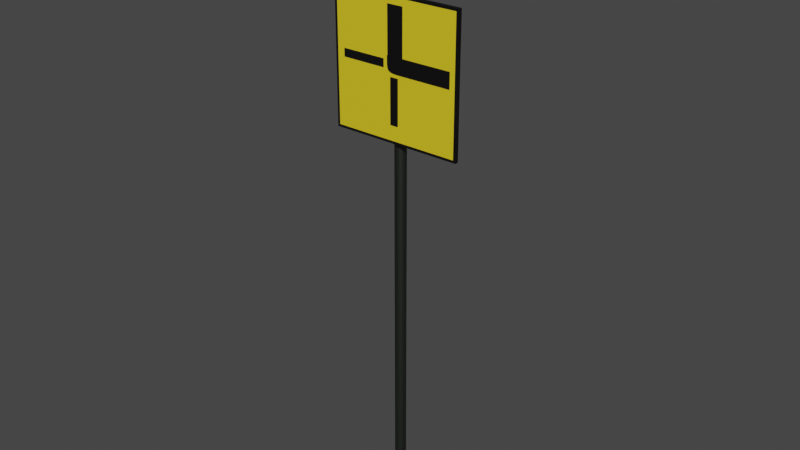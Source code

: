 # Source: amane.blend  (saved by Blender 2.81.16; exported with 4.5.12 LTS)
import bpy
from mathutils import Matrix  # noqa: F401  (used for matrix-valued properties, if any)

bpy.ops.wm.read_factory_settings(use_empty=True)
scene = bpy.context.scene
scene.name = 'Scene'

# ---- collections
col_collection = bpy.data.collections.new('Collection'); scene.collection.children.link(col_collection)

# ---- materials (node trees are filled in below, after node groups)
mat_material_001 = bpy.data.materials.new('Material.001')
mat_material_001.use_transparent_shadow = False
mat_material_001.diffuse_color = (0.003095, 0.003095, 0.003095, 1.0)
mat_material_002 = bpy.data.materials.new('Material.002')
mat_material_002.use_transparent_shadow = False
mat_material_002.diffuse_color = (0.8, 0.4671, 0.005838, 1.0)
mat_material_005 = bpy.data.materials.new('Material.005')
mat_material_005.use_transparent_shadow = False
mat_material_005.diffuse_color = (0.08714, 0.08714, 0.08714, 1.0)
mat_material_005.metallic = 1.0

# ---- material node trees
mat_material_001.use_nodes = True; mat_material_001.node_tree.nodes.clear()
_N = mat_material_001.node_tree.nodes; _L = mat_material_001.node_tree.links
n0 = _N.new('ShaderNodeOutputMaterial'); n0.name = 'Material Output'; n0.location = (300, 300)
n1 = _N.new('ShaderNodeBsdfPrincipled'); n1.name = 'Principled BSDF'; n1.location = (10, 300)
n1.distribution = 'GGX'
n1.subsurface_method = 'BURLEY'
n1.inputs[0].default_value = (0.001547, 0.001547, 0.001547, 1.0)
n1.inputs[3].default_value = 1.45
n1.inputs[27].default_value = (0.0, 0.0, 0.0, 1.0)
n1.inputs[28].default_value = 1.0
_L.new(n1.outputs[0], n0.inputs[0])
n0.is_active_output = True
mat_material_002.use_nodes = True; mat_material_002.node_tree.nodes.clear()
_N = mat_material_002.node_tree.nodes; _L = mat_material_002.node_tree.links
n0 = _N.new('ShaderNodeOutputMaterial'); n0.name = 'Material Output'; n0.location = (300, 300)
n1 = _N.new('ShaderNodeBsdfPrincipled'); n1.name = 'Principled BSDF'; n1.location = (10, 300)
n1.distribution = 'GGX'
n1.subsurface_method = 'BURLEY'
n1.inputs[0].default_value = (0.8, 0.6119, 0.0174, 1.0)
n1.inputs[3].default_value = 1.45
n1.inputs[27].default_value = (0.0, 0.0, 0.0, 1.0)
n1.inputs[28].default_value = 1.0
_L.new(n1.outputs[0], n0.inputs[0])
n0.is_active_output = True
mat_material_005.use_nodes = True; mat_material_005.node_tree.nodes.clear()
_N = mat_material_005.node_tree.nodes; _L = mat_material_005.node_tree.links
n0 = _N.new('ShaderNodeOutputMaterial'); n0.name = 'Material Output'; n0.location = (300, 300)
n1 = _N.new('ShaderNodeBsdfPrincipled'); n1.name = 'Principled BSDF'; n1.location = (10, 300)
n1.distribution = 'GGX'
n1.subsurface_method = 'BURLEY'
n1.inputs[0].default_value = (0.09148, 0.1025, 0.08605, 1.0)
n1.inputs[1].default_value = 1.0
n1.inputs[3].default_value = 1.45
n1.inputs[27].default_value = (0.0, 0.0, 0.0, 1.0)
n1.inputs[28].default_value = 1.0
_L.new(n1.outputs[0], n0.inputs[0])
n0.is_active_output = True

# ---- world
world_world = bpy.data.worlds.new('World'); scene.world = world_world
world_world.use_nodes = True; world_world.node_tree.nodes.clear()
_N = world_world.node_tree.nodes; _L = world_world.node_tree.links
n0 = _N.new('ShaderNodeOutputWorld'); n0.name = 'World Output'; n0.location = (300, 300)
n1 = _N.new('ShaderNodeBackground'); n1.name = 'Background'; n1.location = (10, 300)
n1.inputs[0].default_value = (0.05088, 0.05088, 0.05088, 1.0)
_L.new(n1.outputs[0], n0.inputs[0])
n0.is_active_output = True
world_world.color = (0.05088, 0.05088, 0.05088)
world_world.use_sun_shadow = False
world_world.sun_shadow_jitter_overblur = 0.0

# ---- meshes
me_circle = bpy.data.meshes.new('Circle')
me_circle.from_pydata([(1.012, -0.01177, -0.01501), (0.01177, -1.012, -0.01501), (-0.9882, -0.01177, -0.01501), (0.01177, 0.9882, -0.01501), (0.9729, -0.01177, -0.01323), (0.01177, -0.9729, -0.01323), (-0.9493, -0.01177, -0.01323), (0.01177, 0.9493, -0.01323), (-0.3262, -0.4087, -0.003598), (-0.3852, -0.3497, -0.003598), (-0.001176, -0.08373, -0.003598), (-0.06018, -0.02472, -0.003598), (-0.4046, 0.4233, -0.01159), (-0.3444, 0.4834, -0.01159), (-0.06753, 0.08623, -0.01159), (-0.007414, 0.1463, -0.01159), (0.4388, -0.4698, -0.006078), (0.5125, 0.3555, -0.007684), (0.5516, -0.357, -0.006078), (0.2279, -0.03328, -0.006078), (0.05185, 0.1428, -0.006078), (0.1055, -0.1365, -0.006078), (0.04576, 0.1367, -0.006078), (0.03968, 0.1306, -0.006078), (0.03359, 0.1245, -0.006078), (0.0275, 0.1184, -0.006078), (0.02142, 0.1123, -0.006078), (0.01535, 0.1062, -0.006078), (0.009306, 0.1001, -0.006078), (0.003301, 0.09393, -0.006078), (-0.002627, 0.08769, -0.006078), (-0.008429, 0.08132, -0.006078), (-0.01403, 0.07476, -0.006078), (-0.01931, 0.06792, -0.006078), (-0.0241, 0.06065, -0.006078), (-0.02815, 0.0528, -0.006078), (-0.03108, 0.04418, -0.006078), (-0.03236, 0.03465, -0.006078), (-0.03149, 0.02429, -0.006078), (-0.02829, 0.01347, -0.006078), (-0.02311, 0.002701, -0.006078), (-0.01653, -0.007746, -0.006078), (-0.009041, -0.01781, -0.006078), (-0.0009835, -0.02754, -0.006078), (0.007432, -0.03702, -0.006078), (0.01607, -0.04631, -0.006078), (0.02486, -0.05547, -0.006078), (0.03373, -0.06456, -0.006078), (0.04265, -0.07359, -0.006078), (0.0516, -0.0826, -0.006078), (0.06057, -0.09159, -0.006078), (0.06955, -0.1006, -0.006078), (0.07853, -0.1096, -0.006078), (0.08751, -0.1185, -0.006078), (0.09649, -0.1275, -0.006078), (0.173, 0.016, -0.007684), (0.3918, 0.4762, -0.007684), (0.05233, 0.1367, -0.007684), (1.012, -0.01177, 0.02157), (0.01177, -1.012, 0.02157), (-0.9882, -0.01177, 0.02157), (0.01177, 0.9882, 0.02157), (0.9729, -0.01177, 0.02336), (0.01177, -0.9729, 0.02336), (-0.9493, -0.01177, 0.02336), (0.01177, 0.9493, 0.02336), (-0.3262, -0.4087, 0.03299), (-0.3852, -0.3497, 0.03299), (-0.001176, -0.08373, 0.03299), (-0.06018, -0.02472, 0.03299), (-0.4046, 0.4233, 0.025), (-0.3444, 0.4834, 0.025), (-0.06753, 0.08623, 0.025), (-0.007414, 0.1463, 0.025), (0.4388, -0.4698, 0.03051), (0.5125, 0.3555, 0.02891), (0.5516, -0.357, 0.03051), (0.2279, -0.03328, 0.03051), (0.05185, 0.1428, 0.03051), (0.1055, -0.1365, 0.03051), (0.04576, 0.1367, 0.03051), (0.03968, 0.1306, 0.03051), (0.03359, 0.1245, 0.03051), (0.0275, 0.1184, 0.03051), (0.02142, 0.1123, 0.03051), (0.01535, 0.1062, 0.03051), (0.009306, 0.1001, 0.03051), (0.003301, 0.09393, 0.03051), (-0.002627, 0.08769, 0.03051), (-0.008429, 0.08132, 0.03051), (-0.01403, 0.07476, 0.03051), (-0.01931, 0.06792, 0.03051), (-0.0241, 0.06065, 0.03051), (-0.02815, 0.0528, 0.03051), (-0.03108, 0.04418, 0.03051), (-0.03236, 0.03465, 0.03051), (-0.03149, 0.02429, 0.03051), (-0.02829, 0.01347, 0.03051), (-0.02311, 0.002701, 0.03051), (-0.01653, -0.007746, 0.03051), (-0.009041, -0.01781, 0.03051), (-0.0009835, -0.02754, 0.03051), (0.007432, -0.03702, 0.03051), (0.01607, -0.04631, 0.03051), (0.02486, -0.05547, 0.03051), (0.03373, -0.06456, 0.03051), (0.04265, -0.07359, 0.03051), (0.0516, -0.0826, 0.03051), (0.06057, -0.09159, 0.03051), (0.06955, -0.1006, 0.03051), (0.07853, -0.1096, 0.03051), (0.08751, -0.1185, 0.03051), (0.09649, -0.1275, 0.03051), (0.173, 0.016, 0.02891), (0.3918, 0.4762, 0.02891), (0.05233, 0.1367, 0.02891)], [], [(1, 0, 3, 2), (5, 4, 7, 6), (8, 10, 11, 9), (12, 14, 15, 13), (17, 56, 57, 55), (16, 18, 19, 20, 22, 23, 24, 25, 26, 27, 28, 29, 30, 31, 32, 33, 34, 35, 36, 37, 38, 39, 40, 41, 42, 43, 44, 45, 46, 47, 48, 49, 50, 51, 52, 53, 54, 21), (59, 60, 61, 58), (63, 64, 65, 62), (66, 67, 69, 68), (70, 71, 73, 72), (75, 113, 115, 114), (74, 79, 112, 111, 110, 109, 108, 107, 106, 105, 104, 103, 102, 101, 100, 99, 98, 97, 96, 95, 94, 93, 92, 91, 90, 89, 88, 87, 86, 85, 84, 83, 82, 81, 80, 78, 77, 76), (51, 50, 108, 109), (24, 23, 81, 82), (50, 49, 107, 108), (0, 1, 59, 58), (23, 22, 80, 81), (49, 48, 106, 107), (1, 2, 60, 59), (22, 20, 78, 80), (48, 47, 105, 106), (2, 3, 61, 60), (20, 19, 77, 78), (47, 46, 104, 105), (3, 0, 58, 61), (55, 57, 115, 113), (46, 45, 103, 104), (4, 5, 63, 62), (57, 56, 114, 115), (45, 44, 102, 103), (5, 6, 64, 63), (44, 43, 101, 102), (6, 7, 65, 64), (43, 42, 100, 101), (7, 4, 62, 65), (42, 41, 99, 100), (10, 8, 66, 68), (41, 40, 98, 99), (8, 9, 67, 66), (40, 39, 97, 98), (9, 11, 69, 67), (39, 38, 96, 97), (11, 10, 68, 69), (38, 37, 95, 96), (14, 12, 70, 72), (37, 36, 94, 95), (12, 13, 71, 70), (36, 35, 93, 94), (13, 15, 73, 71), (35, 34, 92, 93), (15, 14, 72, 73), (34, 33, 91, 92), (18, 16, 74, 76), (33, 32, 90, 91), (17, 55, 113, 75), (32, 31, 89, 90), (56, 17, 75, 114), (31, 30, 88, 89), (19, 18, 76, 77), (30, 29, 87, 88), (16, 21, 79, 74), (29, 28, 86, 87), (21, 54, 112, 79), (28, 27, 85, 86), (54, 53, 111, 112), (27, 26, 84, 85), (53, 52, 110, 111), (26, 25, 83, 84), (52, 51, 109, 110), (25, 24, 82, 83)])
me_circle.polygons.foreach_set('material_index', [0, 1, 0, 0, 0, 0, 0, 1, 0, 0, 0, 0, 0, 0, 0, 0, 0, 0, 0, 0, 0, 0, 0, 0, 0, 0, 0, 1, 0, 0, 1, 0, 1, 0, 1, 0, 0, 0, 0, 0, 0, 0, 0, 0, 0, 0, 0, 0, 0, 0, 0, 0, 0, 0, 0, 0, 0, 0, 0, 0, 0, 0, 0, 0, 0, 0, 0, 0, 0, 0])
_uv = me_circle.uv_layers.new(name='UVMap')
_uv.uv.foreach_set('vector', [0.0, 0.0, 0.0, 0.0, 0.0, 0.0, 0.0, 0.0, 0.0, 0.0, 0.0, 0.0, 0.0, 0.0, 0.0, 0.0, 0.0, 0.0, 0.0, 1.0, 1.0, 1.0, 1.0, 0.0, 0.0, 0.0, 0.0, 1.0, 1.0, 1.0, 1.0, 0.0, 0.0, 0.0, 0.0, 1.0, 1.0, 1.0, 1.0, 0.0, 0.0, 0.0, 0.0, 1.0, 1.0, 1.0, 1.0, 1.0, 1.0, 0.946, 1.0, 0.8921, 1.0, 0.8381, 1.0, 0.7842, 1.0, 0.7302, 1.0, 0.6763, 0.9999, 0.6223, 0.9997, 0.5684, 0.9994, 0.5145, 0.9988, 0.4605, 0.9979, 0.4067, 0.9963, 0.3529, 0.9938, 0.2995, 0.99, 0.2467, 0.9843, 0.1956, 0.9761, 0.1477, 0.9648, 0.1056, 0.9508, 0.07182, 0.9349, 0.04704, 0.9178, 0.02992, 0.9003, 0.01851, 0.8825, 0.01109, 0.8646, 0.006391, 0.8466, 0.003512, 0.8287, 0.001817, 0.8107, 0.0008722, 0.7928, 0.00038, 0.7748, 0.0001458, 0.7568, 0.0, 0.7389, 0.0, 0.7209, 0.0, 0.7029, 0.0, 0.685, 0.0, 0.667, 0.0, 0.0, 0.0, 0.0, 0.0, 0.0, 0.0, 0.0, 0.0, 0.0, 0.0, 0.0, 0.0, 0.0, 0.0, 0.0, 0.0, 0.0, 0.0, 1.0, 0.0, 1.0, 1.0, 0.0, 1.0, 0.0, 0.0, 1.0, 0.0, 1.0, 1.0, 0.0, 1.0, 0.0, 0.0, 1.0, 0.0, 1.0, 1.0, 0.0, 1.0, 0.0, 0.0, 0.667, 0.0, 0.685, 0.0, 0.7029, 0.0, 0.7209, 0.0, 0.7389, 0.0, 0.7568, 0.0, 0.7748, 0.0001458, 0.7928, 0.00038, 0.8107, 0.0008722, 0.8287, 0.001817, 0.8466, 0.003512, 0.8646, 0.006391, 0.8825, 0.01109, 0.9003, 0.01851, 0.9178, 0.02992, 0.9349, 0.04704, 0.9508, 0.07182, 0.9648, 0.1056, 0.9761, 0.1477, 0.9843, 0.1956, 0.99, 0.2467, 0.9938, 0.2995, 0.9963, 0.3529, 0.9979, 0.4067, 0.9988, 0.4605, 0.9994, 0.5145, 0.9997, 0.5684, 0.9999, 0.6223, 1.0, 0.6763, 1.0, 0.7302, 1.0, 0.7842, 1.0, 0.8381, 1.0, 0.8921, 1.0, 0.946, 1.0, 1.0, 1.0, 1.0, 0.0, 1.0, 0.7389, 0.0, 0.7568, 0.0, 0.7568, 0.0, 0.7389, 0.0, 1.0, 0.8381, 1.0, 0.8921, 1.0, 0.8921, 1.0, 0.8381, 0.7568, 0.0, 0.7748, 0.0001458, 0.7748, 0.0001458, 0.7568, 0.0, 0.0, 0.0, 0.0, 0.0, 0.0, 0.0, 0.0, 0.0, 1.0, 0.8921, 1.0, 0.946, 1.0, 0.946, 1.0, 0.8921, 0.7748, 0.0001458, 0.7928, 0.00038, 0.7928, 0.00038, 0.7748, 0.0001458, 0.0, 0.0, 0.0, 0.0, 0.0, 0.0, 0.0, 0.0, 1.0, 0.946, 1.0, 1.0, 1.0, 1.0, 1.0, 0.946, 0.7928, 0.00038, 0.8107, 0.0008722, 0.8107, 0.0008722, 0.7928, 0.00038, 0.0, 0.0, 0.0, 0.0, 0.0, 0.0, 0.0, 0.0, 1.0, 1.0, 1.0, 1.0, 1.0, 1.0, 1.0, 1.0, 0.8107, 0.0008722, 0.8287, 0.001817, 0.8287, 0.001817, 0.8107, 0.0008722, 0.0, 0.0, 0.0, 0.0, 0.0, 0.0, 0.0, 0.0, 1.0, 0.0, 1.0, 1.0, 1.0, 1.0, 1.0, 0.0, 0.8287, 0.001817, 0.8466, 0.003512, 0.8466, 0.003512, 0.8287, 0.001817, 0.0, 0.0, 0.0, 0.0, 0.0, 0.0, 0.0, 0.0, 1.0, 1.0, 0.0, 1.0, 0.0, 1.0, 1.0, 1.0, 0.8466, 0.003512, 0.8646, 0.006391, 0.8646, 0.006391, 0.8466, 0.003512, 0.0, 0.0, 0.0, 0.0, 0.0, 0.0, 0.0, 0.0, 0.8646, 0.006391, 0.8825, 0.01109, 0.8825, 0.01109, 0.8646, 0.006391, 0.0, 0.0, 0.0, 0.0, 0.0, 0.0, 0.0, 0.0, 0.8825, 0.01109, 0.9003, 0.01851, 0.9003, 0.01851, 0.8825, 0.01109, 0.0, 0.0, 0.0, 0.0, 0.0, 0.0, 0.0, 0.0, 0.9003, 0.01851, 0.9178, 0.02992, 0.9178, 0.02992, 0.9003, 0.01851, 0.0, 1.0, 0.0, 0.0, 0.0, 0.0, 0.0, 1.0, 0.9178, 0.02992, 0.9349, 0.04704, 0.9349, 0.04704, 0.9178, 0.02992, 0.0, 0.0, 1.0, 0.0, 1.0, 0.0, 0.0, 0.0, 0.9349, 0.04704, 0.9508, 0.07182, 0.9508, 0.07182, 0.9349, 0.04704, 1.0, 0.0, 1.0, 1.0, 1.0, 1.0, 1.0, 0.0, 0.9508, 0.07182, 0.9648, 0.1056, 0.9648, 0.1056, 0.9508, 0.07182, 1.0, 1.0, 0.0, 1.0, 0.0, 1.0, 1.0, 1.0, 0.9648, 0.1056, 0.9761, 0.1477, 0.9761, 0.1477, 0.9648, 0.1056, 0.0, 1.0, 0.0, 0.0, 0.0, 0.0, 0.0, 1.0, 0.9761, 0.1477, 0.9843, 0.1956, 0.9843, 0.1956, 0.9761, 0.1477, 0.0, 0.0, 1.0, 0.0, 1.0, 0.0, 0.0, 0.0, 0.9843, 0.1956, 0.99, 0.2467, 0.99, 0.2467, 0.9843, 0.1956, 1.0, 0.0, 1.0, 1.0, 1.0, 1.0, 1.0, 0.0, 0.99, 0.2467, 0.9938, 0.2995, 0.9938, 0.2995, 0.99, 0.2467, 1.0, 1.0, 0.0, 1.0, 0.0, 1.0, 1.0, 1.0, 0.9938, 0.2995, 0.9963, 0.3529, 0.9963, 0.3529, 0.9938, 0.2995, 0.0, 1.0, 0.0, 0.0, 0.0, 0.0, 0.0, 1.0, 0.9963, 0.3529, 0.9979, 0.4067, 0.9979, 0.4067, 0.9963, 0.3529, 0.0, 0.0, 1.0, 0.0, 1.0, 0.0, 0.0, 0.0, 0.9979, 0.4067, 0.9988, 0.4605, 0.9988, 0.4605, 0.9979, 0.4067, 0.0, 1.0, 0.0, 0.0, 0.0, 0.0, 0.0, 1.0, 0.9988, 0.4605, 0.9994, 0.5145, 0.9994, 0.5145, 0.9988, 0.4605, 1.0, 1.0, 0.0, 1.0, 0.0, 1.0, 1.0, 1.0, 0.9994, 0.5145, 0.9997, 0.5684, 0.9997, 0.5684, 0.9994, 0.5145, 0.0, 0.0, 0.667, 0.0, 0.667, 0.0, 0.0, 0.0, 0.9997, 0.5684, 0.9999, 0.6223, 0.9999, 0.6223, 0.9997, 0.5684, 0.667, 0.0, 0.685, 0.0, 0.685, 0.0, 0.667, 0.0, 0.9999, 0.6223, 1.0, 0.6763, 1.0, 0.6763, 0.9999, 0.6223, 0.685, 0.0, 0.7029, 0.0, 0.7029, 0.0, 0.685, 0.0, 1.0, 0.6763, 1.0, 0.7302, 1.0, 0.7302, 1.0, 0.6763, 0.7029, 0.0, 0.7209, 0.0, 0.7209, 0.0, 0.7029, 0.0, 1.0, 0.7302, 1.0, 0.7842, 1.0, 0.7842, 1.0, 0.7302, 0.7209, 0.0, 0.7389, 0.0, 0.7389, 0.0, 0.7209, 0.0, 1.0, 0.7842, 1.0, 0.8381, 1.0, 0.8381, 1.0, 0.7842])
me_circle.materials.append(mat_material_001)
me_circle.materials.append(mat_material_002)
me_circle.use_remesh_fix_poles = True
me_circle.use_remesh_preserve_attributes = False
me_circle.use_mirror_vertex_groups = False
me_circle.update()
me_circle.normals_split_custom_set([tuple(v) for v in zip(*[iter([6.147e-08, -6.147e-08, 1.0, 6.147e-08, -6.147e-08, 1.0, 6.147e-08, -6.147e-08, 1.0, 6.147e-08, -6.147e-08, 1.0, 6.15e-08, -6.153e-08, 1.0, 6.15e-08, -6.153e-08, 1.0, 6.15e-08, -6.153e-08, 1.0, 6.15e-08, -6.153e-08, 1.0, 6.071e-08, -6.313e-08, 1.0, 6.071e-08, -6.313e-08, 1.0, 6.071e-08, -6.313e-08, 1.0, 6.071e-08, -6.313e-08, 1.0, 6.321e-08, -6.079e-08, 1.0, 6.321e-08, -6.079e-08, 1.0, 6.321e-08, -6.079e-08, 1.0, 6.321e-08, -6.079e-08, 1.0, 6.038e-08, -6.173e-08, 1.0, 6.038e-08, -6.173e-08, 1.0, 6.038e-08, -6.173e-08, 1.0, 6.038e-08, -6.173e-08, 1.0, 6.52e-08, -6.179e-08, 1.0, 6.52e-08, -6.179e-08, 1.0, 6.52e-08, -6.179e-08, 1.0, 6.52e-08, -6.179e-08, 1.0, 6.52e-08, -6.179e-08, 1.0, 6.52e-08, -6.179e-08, 1.0, 6.52e-08, -6.179e-08, 1.0, 6.52e-08, -6.179e-08, 1.0, 6.52e-08, -6.179e-08, 1.0, 6.52e-08, -6.179e-08, 1.0, 6.52e-08, -6.179e-08, 1.0, 6.52e-08, -6.179e-08, 1.0, 6.52e-08, -6.179e-08, 1.0, 6.52e-08, -6.179e-08, 1.0, 6.52e-08, -6.179e-08, 1.0, 6.52e-08, -6.179e-08, 1.0, 6.52e-08, -6.179e-08, 1.0, 6.52e-08, -6.179e-08, 1.0, 6.52e-08, -6.179e-08, 1.0, 6.52e-08, -6.179e-08, 1.0, 6.52e-08, -6.179e-08, 1.0, 6.52e-08, -6.179e-08, 1.0, 6.52e-08, -6.179e-08, 1.0, 6.52e-08, -6.179e-08, 1.0, 6.52e-08, -6.179e-08, 1.0, 6.52e-08, -6.179e-08, 1.0, 6.52e-08, -6.179e-08, 1.0, 6.52e-08, -6.179e-08, 1.0, 6.52e-08, -6.179e-08, 1.0, 6.52e-08, -6.179e-08, 1.0, 6.52e-08, -6.179e-08, 1.0, 6.52e-08, -6.179e-08, 1.0, 6.52e-08, -6.179e-08, 1.0, 6.52e-08, -6.179e-08, 1.0, 6.52e-08, -6.179e-08, 1.0, 6.52e-08, -6.179e-08, 1.0, 6.52e-08, -6.179e-08, 1.0, 6.52e-08, -6.179e-08, 1.0, -6.147e-08, 6.147e-08, -1.0, -6.147e-08, 6.147e-08, -1.0, -6.147e-08, 6.147e-08, -1.0, -6.147e-08, 6.147e-08, -1.0, -6.15e-08, 6.202e-08, -1.0, -6.15e-08, 6.202e-08, -1.0, -6.15e-08, 6.202e-08, -1.0, -6.15e-08, 6.202e-08, -1.0, -5.16e-08, 6.313e-08, -1.0, -5.16e-08, 6.313e-08, -1.0, -5.16e-08, 6.313e-08, -1.0, -5.16e-08, 6.313e-08, -1.0, -2.586e-08, 6.079e-08, -1.0, -2.586e-08, 6.079e-08, -1.0, -2.586e-08, 6.079e-08, -1.0, -2.586e-08, 6.079e-08, -1.0, -7.956e-08, 6.173e-08, -1.0, -7.956e-08, 6.173e-08, -1.0, -7.956e-08, 6.173e-08, -1.0, -7.956e-08, 6.173e-08, -1.0, -6.683e-08, 6.029e-08, -1.0, -6.683e-08, 6.029e-08, -1.0, -6.683e-08, 6.029e-08, -1.0, -6.683e-08, 6.029e-08, -1.0, -6.683e-08, 6.029e-08, -1.0, -6.683e-08, 6.029e-08, -1.0, -6.683e-08, 6.029e-08, -1.0, -6.683e-08, 6.029e-08, -1.0, -6.683e-08, 6.029e-08, -1.0, -6.683e-08, 6.029e-08, -1.0, -6.683e-08, 6.029e-08, -1.0, -6.683e-08, 6.029e-08, -1.0, -6.683e-08, 6.029e-08, -1.0, -6.683e-08, 6.029e-08, -1.0, -6.683e-08, 6.029e-08, -1.0, -6.683e-08, 6.029e-08, -1.0, -6.683e-08, 6.029e-08, -1.0, -6.683e-08, 6.029e-08, -1.0, -6.683e-08, 6.029e-08, -1.0, -6.683e-08, 6.029e-08, -1.0, -6.683e-08, 6.029e-08, -1.0, -6.683e-08, 6.029e-08, -1.0, -6.683e-08, 6.029e-08, -1.0, -6.683e-08, 6.029e-08, -1.0, -6.683e-08, 6.029e-08, -1.0, -6.683e-08, 6.029e-08, -1.0, -6.683e-08, 6.029e-08, -1.0, -6.683e-08, 6.029e-08, -1.0, -6.683e-08, 6.029e-08, -1.0, -6.683e-08, 6.029e-08, -1.0, -6.683e-08, 6.029e-08, -1.0, -6.683e-08, 6.029e-08, -1.0, -6.683e-08, 6.029e-08, -1.0, -6.683e-08, 6.029e-08, -1.0, -6.683e-08, 6.029e-08, -1.0, -6.683e-08, 6.029e-08, -1.0, -6.683e-08, 6.029e-08, -1.0, -6.683e-08, 6.029e-08, -1.0, 0.7074, 0.7068, -1.253e-07, 0.7074, 0.7068, -1.253e-07, 0.7074, 0.7068, -1.253e-07, 0.7074, 0.7068, -1.253e-07, 0.7071, -0.7071, 0.0, 0.7071, -0.7071, 0.0, 0.7071, -0.7071, 0.0, 0.7071, -0.7071, 0.0, 0.708, 0.7062, -1.253e-07, 0.708, 0.7062, -1.253e-07, 0.708, 0.7062, -1.253e-07, 0.708, 0.7062, -1.253e-07, -0.7071, 0.7071, 0.0, -0.7071, 0.7071, 0.0, -0.7071, 0.7071, 0.0, -0.7071, 0.7071, 0.0, 0.7071, -0.7071, -1.848e-07, 0.7071, -0.7071, -1.848e-07, 0.7071, -0.7071, -1.848e-07, 0.7071, -0.7071, -1.848e-07, 0.7092, 0.705, 0.0, 0.7092, 0.705, 0.0, 0.7092, 0.705, 0.0, 0.7092, 0.705, 0.0, 0.7071, 0.7071, 0.0, 0.7071, 0.7071, 0.0, 0.7071, 0.7071, 0.0, 0.7071, 0.7071, 0.0, 0.7071, -0.7071, 0.0, 0.7071, -0.7071, 0.0, 0.7071, -0.7071, 0.0, 0.7071, -0.7071, 0.0, 0.7115, 0.7027, -1.253e-07, 0.7115, 0.7027, -1.253e-07, 0.7115, 0.7027, -1.253e-07, 0.7115, 0.7027, -1.253e-07, 0.7071, -0.7071, 0.0, 0.7071, -0.7071, 0.0, 0.7071, -0.7071, 0.0, 0.7071, -0.7071, 0.0, -0.7071, -0.7071, 1.022e-07, -0.7071, -0.7071, 1.022e-07, -0.7071, -0.7071, 1.022e-07, -0.7071, -0.7071, 1.022e-07, 0.7155, 0.6987, 0.0, 0.7155, 0.6987, 0.0, 0.7155, 0.6987, 0.0, 0.7155, 0.6987, 0.0, -0.7071, -0.7071, 0.0, -0.7071, -0.7071, 0.0, -0.7071, -0.7071, 0.0, -0.7071, -0.7071, 0.0, 0.7071, 0.7071, 0.0, 0.7071, 0.7071, 0.0, 0.7071, 0.7071, 0.0, 0.7071, 0.7071, 0.0, 0.722, 0.6919, 0.0, 0.722, 0.6919, 0.0, 0.722, 0.6919, 0.0, 0.722, 0.6919, 0.0, -0.7071, 0.7071, 0.0, -0.7071, 0.7071, 0.0, -0.7071, 0.7071, 0.0, -0.7071, 0.7071, 0.0, 0.7071, -0.7071, 0.0, 0.7071, -0.7071, 0.0, 0.7071, -0.7071, 0.0, 0.7071, -0.7071, 0.0, 0.7322, 0.681, 6.269e-08, 0.7322, 0.681, 6.269e-08, 0.7322, 0.681, 6.269e-08, 0.7322, 0.681, 6.269e-08, 0.7071, 0.7071, 0.0, 0.7071, 0.7071, 0.0, 0.7071, 0.7071, 0.0, 0.7071, 0.7071, 0.0, 0.7477, 0.6641, 0.0, 0.7477, 0.6641, 0.0, 0.7477, 0.6641, 0.0, 0.7477, 0.6641, 0.0, 0.7071, -0.7071, 0.0, 0.7071, -0.7071, 0.0, 0.7071, -0.7071, 0.0, 0.7071, -0.7071, 0.0, 0.7702, 0.6378, 0.0, 0.7702, 0.6378, 0.0, 0.7702, 0.6378, 0.0, 0.7702, 0.6378, 0.0, -0.7071, -0.7071, 0.0, -0.7071, -0.7071, 0.0, -0.7071, -0.7071, 0.0, -0.7071, -0.7071, 0.0, 0.8023, 0.597, -1.585e-08, 0.8023, 0.597, -1.585e-08, 0.8023, 0.597, -1.585e-08, 0.8023, 0.597, -1.585e-08, -0.7071, 0.7071, 0.0, -0.7071, 0.7071, 0.0, -0.7071, 0.7071, 0.0, -0.7071, 0.7071, 0.0, 0.846, 0.5332, -8.052e-09, 0.846, 0.5332, -8.052e-09, 0.846, 0.5332, -8.052e-09, 0.846, 0.5332, -8.052e-09, 0.7071, 0.7071, 0.0, 0.7071, 0.7071, 0.0, 0.7071, 0.7071, 0.0, 0.7071, 0.7071, 0.0, 0.9012, 0.4334, -2.495e-08, 0.9012, 0.4334, -2.495e-08, 0.9012, 0.4334, -2.495e-08, 0.9012, 0.4334, -2.495e-08, 0.7071, -0.7071, 0.0, 0.7071, -0.7071, 0.0, 0.7071, -0.7071, 0.0, 0.7071, -0.7071, 0.0, 0.959, 0.2835, -5.291e-08, 0.959, 0.2835, -5.291e-08, 0.959, 0.2835, -5.291e-08, 0.959, 0.2835, -5.291e-08, -0.7071, -0.7071, 7.626e-08, -0.7071, -0.7071, 7.626e-08, -0.7071, -0.7071, 7.626e-08, -0.7071, -0.7071, 7.626e-08, 0.9965, 0.08357, -9.558e-08, 0.9965, 0.08357, -9.558e-08, 0.9965, 0.08357, -9.558e-08, 0.9965, 0.08357, -9.558e-08, 0.7071, 0.7071, 0.0, 0.7071, 0.7071, 0.0, 0.7071, 0.7071, 0.0, 0.7071, 0.7071, 0.0, 0.9911, -0.1334, -9.305e-08, 0.9911, -0.1334, -9.305e-08, 0.9911, -0.1334, -9.305e-08, 0.9911, -0.1334, -9.305e-08, 0.7071, -0.7071, 0.0, 0.7071, -0.7071, 0.0, 0.7071, -0.7071, 0.0, 0.7071, -0.7071, 0.0, 0.9471, -0.321, -8.737e-08, 0.9471, -0.321, -8.737e-08, 0.9471, -0.321, -8.737e-08, 0.9471, -0.321, -8.737e-08, -0.7071, -0.7071, 0.0, -0.7071, -0.7071, 0.0, -0.7071, -0.7071, 0.0, -0.7071, -0.7071, 0.0, 0.8887, -0.4585, -9.006e-08, 0.8887, -0.4585, -9.006e-08, 0.8887, -0.4585, -9.006e-08, 0.8887, -0.4585, -9.006e-08, -0.7071, 0.7071, 0.0, -0.7071, 0.7071, 0.0, -0.7071, 0.7071, 0.0, -0.7071, 0.7071, 0.0, 0.8346, -0.5509, 0.0, 0.8346, -0.5509, 0.0, 0.8346, -0.5509, 0.0, 0.8346, -0.5509, 0.0, -0.7071, 0.7071, 0.0, -0.7071, 0.7071, 0.0, -0.7071, 0.7071, 0.0, -0.7071, 0.7071, 0.0, 0.7917, -0.6109, -9.2e-08, 0.7917, -0.6109, -9.2e-08, 0.7917, -0.6109, -9.2e-08, 0.7917, -0.6109, -9.2e-08, -0.7071, 0.7071, 0.0, -0.7071, 0.7071, 0.0, -0.7071, 0.7071, 0.0, -0.7071, 0.7071, 0.0, 0.7605, -0.6493, 0.0, 0.7605, -0.6493, 0.0, 0.7605, -0.6493, 0.0, 0.7605, -0.6493, 0.0, -0.7071, -0.7071, 0.0, -0.7071, -0.7071, 0.0, -0.7071, -0.7071, 0.0, -0.7071, -0.7071, 0.0, 0.7391, -0.6736, 0.0, 0.7391, -0.6736, 0.0, 0.7391, -0.6736, 0.0, 0.7391, -0.6736, 0.0, -0.7071, -0.7071, 0.0, -0.7071, -0.7071, 0.0, -0.7071, -0.7071, 0.0, -0.7071, -0.7071, 0.0, 0.7251, -0.6886, 0.0, 0.7251, -0.6886, 0.0, 0.7251, -0.6886, 0.0, 0.7251, -0.6886, 0.0, 0.7071, 0.7071, 0.0, 0.7071, 0.7071, 0.0, 0.7071, 0.7071, 0.0, 0.7071, 0.7071, 0.0, 0.7166, -0.6975, 0.0, 0.7166, -0.6975, 0.0, 0.7166, -0.6975, 0.0, 0.7166, -0.6975, 0.0, 0.7071, 0.7071, 0.0, 0.7071, 0.7071, 0.0, 0.7071, 0.7071, 0.0, 0.7071, 0.7071, 0.0, 0.7116, -0.7026, 0.0, 0.7116, -0.7026, 0.0, 0.7116, -0.7026, 0.0, 0.7116, -0.7026, 0.0, 0.7071, 0.7071, 0.0, 0.7071, 0.7071, 0.0, 0.7071, 0.7071, 0.0, 0.7071, 0.7071, 0.0, 0.709, -0.7052, -1.848e-07, 0.709, -0.7052, -1.848e-07, 0.709, -0.7052, -1.848e-07, 0.709, -0.7052, -1.848e-07, 0.7071, 0.7071, 0.0, 0.7071, 0.7071, 0.0, 0.7071, 0.7071, 0.0, 0.7071, 0.7071, 0.0, 0.7078, -0.7064, 0.0, 0.7078, -0.7064, 0.0, 0.7078, -0.7064, 0.0, 0.7078, -0.7064, 0.0, 0.7072, 0.707, 0.0, 0.7072, 0.707, 0.0, 0.7072, 0.707, 0.0, 0.7072, 0.707, 0.0, 0.7073, -0.7069, 0.0, 0.7073, -0.7069, 0.0, 0.7073, -0.7069, 0.0, 0.7073, -0.7069, 0.0])] * 3)])
me_cylinder = bpy.data.meshes.new('Cylinder')
me_cylinder.from_pydata([(0.0, 0.06, -1.0), (0.0, 0.06, 1.0), (0.01171, 0.05885, -1.0), (0.01171, 0.05885, 1.0), (0.02296, 0.05543, -1.0), (0.02296, 0.05543, 1.0), (0.03333, 0.04989, -1.0), (0.03333, 0.04989, 1.0), (0.04243, 0.04243, -1.0), (0.04243, 0.04243, 1.0), (0.04989, 0.03333, -1.0), (0.04989, 0.03333, 1.0), (0.05543, 0.02296, -1.0), (0.05543, 0.02296, 1.0), (0.05885, 0.01171, -1.0), (0.05885, 0.01171, 1.0), (0.06, 4.53e-09, -1.0), (0.06, 4.53e-09, 1.0), (0.05885, -0.01171, -1.0), (0.05885, -0.01171, 1.0), (0.05543, -0.02296, -1.0), (0.05543, -0.02296, 1.0), (0.04989, -0.03333, -1.0), (0.04989, -0.03333, 1.0), (0.04243, -0.04243, -1.0), (0.04243, -0.04243, 1.0), (0.03333, -0.04989, -1.0), (0.03333, -0.04989, 1.0), (0.02296, -0.05543, -1.0), (0.02296, -0.05543, 1.0), (0.01171, -0.05885, -1.0), (0.01171, -0.05885, 1.0), (-1.955e-08, -0.06, -1.0), (-1.955e-08, -0.06, 1.0), (-0.01171, -0.05885, -1.0), (-0.01171, -0.05885, 1.0), (-0.02296, -0.05543, -1.0), (-0.02296, -0.05543, 1.0), (-0.03333, -0.04989, -1.0), (-0.03333, -0.04989, 1.0), (-0.04243, -0.04243, -1.0), (-0.04243, -0.04243, 1.0), (-0.04989, -0.03333, -1.0), (-0.04989, -0.03333, 1.0), (-0.05543, -0.02296, -1.0), (-0.05543, -0.02296, 1.0), (-0.05885, -0.01171, -1.0), (-0.05885, -0.01171, 1.0), (-0.06, 5.794e-08, -1.0), (-0.06, 5.794e-08, 1.0), (-0.05885, 0.01171, -1.0), (-0.05885, 0.01171, 1.0), (-0.05543, 0.02296, -1.0), (-0.05543, 0.02296, 1.0), (-0.04989, 0.03333, -1.0), (-0.04989, 0.03333, 1.0), (-0.04243, 0.04243, -1.0), (-0.04243, 0.04243, 1.0), (-0.03333, 0.04989, -1.0), (-0.03333, 0.04989, 1.0), (-0.02296, 0.05543, -1.0), (-0.02296, 0.05543, 1.0), (-0.01171, 0.05885, -1.0), (-0.01171, 0.05885, 1.0)], [], [(0, 1, 3, 2), (2, 3, 5, 4), (4, 5, 7, 6), (6, 7, 9, 8), (8, 9, 11, 10), (10, 11, 13, 12), (12, 13, 15, 14), (14, 15, 17, 16), (16, 17, 19, 18), (18, 19, 21, 20), (20, 21, 23, 22), (22, 23, 25, 24), (24, 25, 27, 26), (26, 27, 29, 28), (28, 29, 31, 30), (30, 31, 33, 32), (32, 33, 35, 34), (34, 35, 37, 36), (36, 37, 39, 38), (38, 39, 41, 40), (40, 41, 43, 42), (42, 43, 45, 44), (44, 45, 47, 46), (46, 47, 49, 48), (48, 49, 51, 50), (50, 51, 53, 52), (52, 53, 55, 54), (54, 55, 57, 56), (56, 57, 59, 58), (58, 59, 61, 60), (3, 1, 63, 61, 59, 57, 55, 53, 51, 49, 47, 45, 43, 41, 39, 37, 35, 33, 31, 29, 27, 25, 23, 21, 19, 17, 15, 13, 11, 9, 7, 5), (60, 61, 63, 62), (62, 63, 1, 0), (0, 2, 4, 6, 8, 10, 12, 14, 16, 18, 20, 22, 24, 26, 28, 30, 32, 34, 36, 38, 40, 42, 44, 46, 48, 50, 52, 54, 56, 58, 60, 62)])
_uv = me_cylinder.uv_layers.new(name='UVMap')
_uv.uv.foreach_set('vector', [1.0, 0.5, 1.0, 1.0, 0.9688, 1.0, 0.9688, 0.5, 0.9688, 0.5, 0.9688, 1.0, 0.9375, 1.0, 0.9375, 0.5, 0.9375, 0.5, 0.9375, 1.0, 0.9062, 1.0, 0.9062, 0.5, 0.9062, 0.5, 0.9062, 1.0, 0.875, 1.0, 0.875, 0.5, 0.875, 0.5, 0.875, 1.0, 0.8438, 1.0, 0.8438, 0.5, 0.8438, 0.5, 0.8438, 1.0, 0.8125, 1.0, 0.8125, 0.5, 0.8125, 0.5, 0.8125, 1.0, 0.7812, 1.0, 0.7812, 0.5, 0.7812, 0.5, 0.7812, 1.0, 0.75, 1.0, 0.75, 0.5, 0.75, 0.5, 0.75, 1.0, 0.7188, 1.0, 0.7188, 0.5, 0.7188, 0.5, 0.7188, 1.0, 0.6875, 1.0, 0.6875, 0.5, 0.6875, 0.5, 0.6875, 1.0, 0.6562, 1.0, 0.6562, 0.5, 0.6562, 0.5, 0.6562, 1.0, 0.625, 1.0, 0.625, 0.5, 0.625, 0.5, 0.625, 1.0, 0.5938, 1.0, 0.5938, 0.5, 0.5938, 0.5, 0.5938, 1.0, 0.5625, 1.0, 0.5625, 0.5, 0.5625, 0.5, 0.5625, 1.0, 0.5312, 1.0, 0.5312, 0.5, 0.5312, 0.5, 0.5312, 1.0, 0.5, 1.0, 0.5, 0.5, 0.5, 0.5, 0.5, 1.0, 0.4688, 1.0, 0.4688, 0.5, 0.4688, 0.5, 0.4688, 1.0, 0.4375, 1.0, 0.4375, 0.5, 0.4375, 0.5, 0.4375, 1.0, 0.4062, 1.0, 0.4062, 0.5, 0.4062, 0.5, 0.4062, 1.0, 0.375, 1.0, 0.375, 0.5, 0.375, 0.5, 0.375, 1.0, 0.3438, 1.0, 0.3438, 0.5, 0.3438, 0.5, 0.3438, 1.0, 0.3125, 1.0, 0.3125, 0.5, 0.3125, 0.5, 0.3125, 1.0, 0.2812, 1.0, 0.2812, 0.5, 0.2812, 0.5, 0.2812, 1.0, 0.25, 1.0, 0.25, 0.5, 0.25, 0.5, 0.25, 1.0, 0.2188, 1.0, 0.2188, 0.5, 0.2188, 0.5, 0.2188, 1.0, 0.1875, 1.0, 0.1875, 0.5, 0.1875, 0.5, 0.1875, 1.0, 0.1562, 1.0, 0.1562, 0.5, 0.1562, 0.5, 0.1562, 1.0, 0.125, 1.0, 0.125, 0.5, 0.125, 0.5, 0.125, 1.0, 0.09375, 1.0, 0.09375, 0.5, 0.09375, 0.5, 0.09375, 1.0, 0.0625, 1.0, 0.0625, 0.5, 0.2968, 0.4854, 0.25, 0.49, 0.2032, 0.4854, 0.1582, 0.4717, 0.1167, 0.4496, 0.08029, 0.4197, 0.05045, 0.3833, 0.02827, 0.3418, 0.01461, 0.2968, 0.01, 0.25, 0.01461, 0.2032, 0.02827, 0.1582, 0.05045, 0.1167, 0.08029, 0.08029, 0.1167, 0.05045, 0.1582, 0.02827, 0.2032, 0.01461, 0.25, 0.01, 0.2968, 0.01461, 0.3418, 0.02827, 0.3833, 0.05045, 0.4197, 0.08029, 0.4496, 0.1167, 0.4717, 0.1582, 0.4854, 0.2032, 0.49, 0.25, 0.4854, 0.2968, 0.4717, 0.3418, 0.4496, 0.3833, 0.4197, 0.4197, 0.3833, 0.4496, 0.3418, 0.4717, 0.0625, 0.5, 0.0625, 1.0, 0.03125, 1.0, 0.03125, 0.5, 0.03125, 0.5, 0.03125, 1.0, 0.0, 1.0, 0.0, 0.5, 0.75, 0.49, 0.7968, 0.4854, 0.8418, 0.4717, 0.8833, 0.4496, 0.9197, 0.4197, 0.9496, 0.3833, 0.9717, 0.3418, 0.9854, 0.2968, 0.99, 0.25, 0.9854, 0.2032, 0.9717, 0.1582, 0.9496, 0.1167, 0.9197, 0.08029, 0.8833, 0.05045, 0.8418, 0.02827, 0.7968, 0.01461, 0.75, 0.01, 0.7032, 0.01461, 0.6582, 0.02827, 0.6167, 0.05045, 0.5803, 0.08029, 0.5504, 0.1167, 0.5283, 0.1582, 0.5146, 0.2032, 0.51, 0.25, 0.5146, 0.2968, 0.5283, 0.3418, 0.5504, 0.3833, 0.5803, 0.4197, 0.6167, 0.4496, 0.6582, 0.4717, 0.7032, 0.4854])
me_cylinder.materials.append(mat_material_005)
me_cylinder.use_remesh_fix_poles = True
me_cylinder.use_remesh_preserve_attributes = False
me_cylinder.use_mirror_vertex_groups = False
me_cylinder.update()

# ---- objects
ob_circle = bpy.data.objects.new('Circle', me_circle)
ob_cylinder = bpy.data.objects.new('Cylinder', me_cylinder)

# ---- transforms, parenting, visibility, modifiers, constraints
ob_circle.location = (0.0, -0.07499, 4.569)
ob_circle.rotation_euler = (1.571, -0.7854, -4.371e-08)
ob_circle.lineart.crease_threshold = 0.0
ob_cylinder.location = (0.0, 0.01134, 2.61)
ob_cylinder.scale = (1.0, 1.0, 2.615)
ob_cylinder.lineart.crease_threshold = 0.0

# ---- collection membership
col_collection.objects.link(ob_circle)
col_collection.objects.link(ob_cylinder)

# ---- scene / render settings (as saved in the file)
scene.frame_start = 1; scene.frame_end = 250; scene.frame_set(1)
scene.render.engine = 'BLENDER_EEVEE_NEXT'
scene.cycles.use_denoising = False
scene.cycles.samples = 128
scene.cycles.sampling_pattern = 'TABULATED_SOBOL'
scene.cycles.use_adaptive_sampling = False
scene.cycles.use_light_tree = False
scene.view_settings.view_transform = 'Filmic'
bpy.context.view_layer.update()

# ---- added for rendering (the .blend has no active camera and no usable light): camera, sun
cam_auto = bpy.data.cameras.new('AutoCamera')
cam_auto.lens = 50.0
cam_auto.sensor_width = 36.0
cam_auto.clip_end = 1000.0
ob_auto_camera = bpy.data.objects.new('AutoCamera', cam_auto)
scene.collection.objects.link(ob_auto_camera)
ob_auto_camera.location = (6.14669, -7.37437, 7.89308)
ob_auto_camera.rotation_euler = (1.09748, -7.21219e-08, 0.694738)
scene.camera = ob_auto_camera
light_auto_sun = bpy.data.lights.new('AutoSun', 'SUN')
light_auto_sun.energy = 3.0
light_auto_sun.angle = 0.0523599
ob_auto_sun = bpy.data.objects.new('AutoSun', light_auto_sun)
scene.collection.objects.link(ob_auto_sun)
ob_auto_sun.rotation_euler = (0.872665, 0.174533, 0.523599)
bpy.context.view_layer.update()

